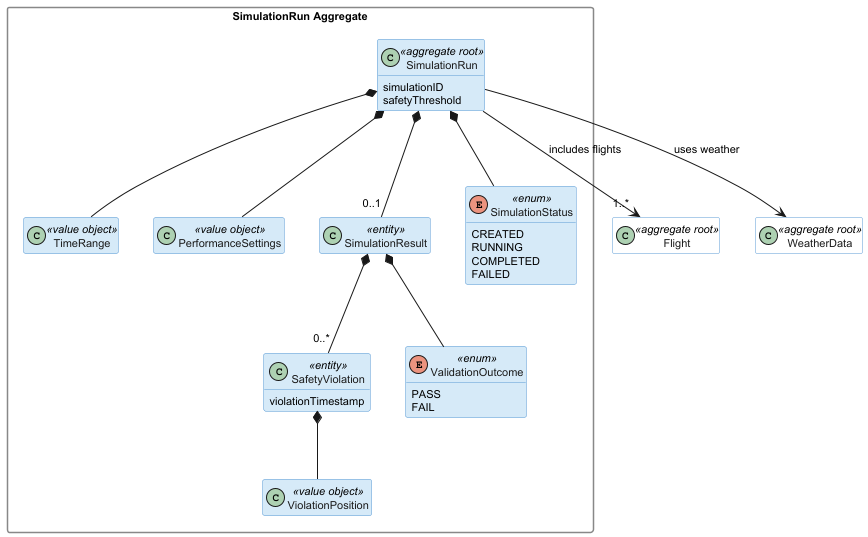

The diagram above was rendered by PlantUML. Its source (embedded in the PNG):
@startuml

skinparam classAttributeIconSize 0
skinparam classBackgroundColor #D6EAF8
skinparam classBorderColor #5B9BD5
skinparam classFontColor #1A1A1A
skinparam packageStyle rectangle
skinparam packageBackgroundColor transparent
skinparam packageBorderColor #888888
skinparam defaultFontSize 11
hide empty members

package "SimulationRun Aggregate" {
    class SimulationRun <<aggregate root>> {
        simulationID
        safetyThreshold
    }
    class TimeRange <<value object>>
    class PerformanceSettings <<value object>>
    class SimulationResult <<entity>>
    class SafetyViolation <<entity>> {
        violationTimestamp
    }
    class ViolationPosition <<value object>>
    enum SimulationStatus <<enum>> {
        CREATED
        RUNNING
        COMPLETED
        FAILED
    }
    enum ValidationOutcome <<enum>> {
        PASS
        FAIL
    }

    SimulationRun *-- TimeRange
    SimulationRun *-- SimulationStatus
    SimulationRun *-- PerformanceSettings
    SimulationRun *-- "0..1" SimulationResult

    SimulationResult *-- ValidationOutcome
    SimulationResult *-- "0..*" SafetyViolation

    SafetyViolation *-- ViolationPosition
}

' Cross-aggregate references
class Flight <<aggregate root>> #White
class WeatherData <<aggregate root>> #White

SimulationRun --> WeatherData : uses weather
SimulationRun --> "1..*" Flight : includes flights

@enduml